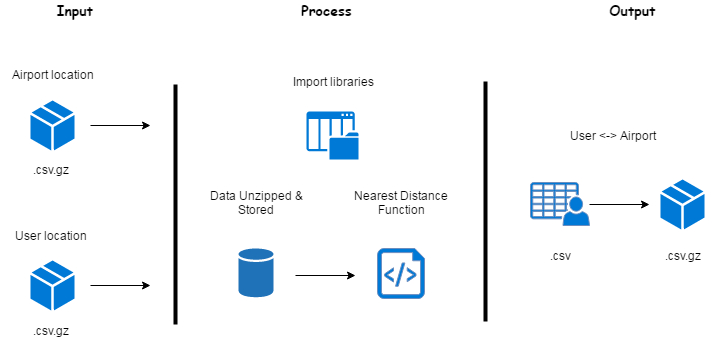

The diagram above was exported from draw.io. Its source (the exported page's mxGraphModel, read from the mxfile embedded in the PNG):
<mxGraphModel dx="1026" dy="538" grid="1" gridSize="10" guides="1" tooltips="1" connect="1" arrows="1" fold="1" page="1" pageScale="1" pageWidth="850" pageHeight="1100" background="#ffffff" math="0" shadow="0">
  <root>
    <mxCell id="0" />
    <mxCell id="1" parent="0" />
    <mxCell id="3" value="" style="shadow=0;dashed=0;html=1;strokeColor=none;labelPosition=center;verticalLabelPosition=bottom;verticalAlign=top;shape=mxgraph.mscae.cloud.service_package;fillColor=#0079D6;" vertex="1" parent="1">
      <mxGeometry x="103" y="291" width="44" height="50" as="geometry" />
    </mxCell>
    <mxCell id="4" value="" style="shadow=0;dashed=0;html=1;strokeColor=none;labelPosition=center;verticalLabelPosition=bottom;verticalAlign=top;shape=mxgraph.mscae.cloud.service_package;fillColor=#0079D6;" vertex="1" parent="1">
      <mxGeometry x="103" y="451" width="44" height="50" as="geometry" />
    </mxCell>
    <mxCell id="6" value="" style="shadow=0;dashed=0;html=1;strokeColor=#6c8ebf;shape=mxgraph.azure.script_file;fillColor=#0079d6;gradientColor=none;" vertex="1" parent="1">
      <mxGeometry x="450" y="439" width="47" height="50" as="geometry" />
    </mxCell>
    <mxCell id="7" value="" style="shadow=0;dashed=0;html=1;strokeColor=#6c8ebf;fillColor=#0079D6;labelPosition=center;verticalLabelPosition=bottom;verticalAlign=top;shape=mxgraph.office.users.csv_file;gradientColor=none;" vertex="1" parent="1">
      <mxGeometry x="603" y="373" width="59" height="43" as="geometry" />
    </mxCell>
    <mxCell id="8" value="" style="shadow=0;dashed=0;html=1;strokeColor=none;labelPosition=center;verticalLabelPosition=bottom;verticalAlign=top;shape=mxgraph.office.databases.database;fillColor=#2072B8;" vertex="1" parent="1">
      <mxGeometry x="311" y="439" width="35" height="49" as="geometry" />
    </mxCell>
    <mxCell id="9" value="" style="shadow=0;dashed=0;html=1;strokeColor=none;labelPosition=center;verticalLabelPosition=bottom;verticalAlign=top;shape=mxgraph.mscae.cloud.service_package;fillColor=#0079D6;" vertex="1" parent="1">
      <mxGeometry x="733" y="370" width="44" height="50" as="geometry" />
    </mxCell>
    <mxCell id="10" value="" style="line;strokeWidth=4;direction=south;html=1;perimeter=backbonePerimeter;points=[];outlineConnect=0;fillColor=#0079D6;gradientColor=none;" vertex="1" parent="1">
      <mxGeometry x="243" y="275" width="10" height="240" as="geometry" />
    </mxCell>
    <mxCell id="12" value="" style="line;strokeWidth=4;direction=south;html=1;perimeter=backbonePerimeter;points=[];outlineConnect=0;fillColor=#0079D6;gradientColor=none;" vertex="1" parent="1">
      <mxGeometry x="553" y="272" width="10" height="240" as="geometry" />
    </mxCell>
    <mxCell id="13" value="" style="endArrow=classic;html=1;" edge="1" parent="1">
      <mxGeometry width="50" height="50" relative="1" as="geometry">
        <mxPoint x="163" y="316" as="sourcePoint" />
        <mxPoint x="223" y="316" as="targetPoint" />
      </mxGeometry>
    </mxCell>
    <mxCell id="15" value="" style="endArrow=classic;html=1;" edge="1" parent="1">
      <mxGeometry x="163" y="476" width="50" height="50" as="geometry">
        <mxPoint x="163" y="476" as="sourcePoint" />
        <mxPoint x="223" y="476" as="targetPoint" />
      </mxGeometry>
    </mxCell>
    <mxCell id="16" value=".csv.gz" style="text;html=1;strokeColor=none;fillColor=none;align=center;verticalAlign=middle;whiteSpace=wrap;" vertex="1" parent="1">
      <mxGeometry x="103" y="511" width="40" height="20" as="geometry" />
    </mxCell>
    <mxCell id="17" value=".csv.gz" style="text;html=1;strokeColor=none;fillColor=none;align=center;verticalAlign=middle;whiteSpace=wrap;" vertex="1" parent="1">
      <mxGeometry x="103" y="350" width="40" height="20" as="geometry" />
    </mxCell>
    <mxCell id="19" value="Airport location" style="text;html=1;strokeColor=none;fillColor=none;align=center;verticalAlign=middle;whiteSpace=wrap;" vertex="1" parent="1">
      <mxGeometry x="75" y="255" width="100" height="20" as="geometry" />
    </mxCell>
    <mxCell id="20" value="User location" style="text;html=1;strokeColor=none;fillColor=none;align=center;verticalAlign=middle;whiteSpace=wrap;" vertex="1" parent="1">
      <mxGeometry x="73" y="416" width="100" height="20" as="geometry" />
    </mxCell>
    <mxCell id="21" value=".csv.gz" style="text;html=1;strokeColor=none;fillColor=none;align=center;verticalAlign=middle;whiteSpace=wrap;" vertex="1" parent="1">
      <mxGeometry x="735" y="436" width="40" height="20" as="geometry" />
    </mxCell>
    <mxCell id="22" value=".csv" style="text;html=1;strokeColor=none;fillColor=none;align=center;verticalAlign=middle;whiteSpace=wrap;" vertex="1" parent="1">
      <mxGeometry x="613" y="436" width="40" height="20" as="geometry" />
    </mxCell>
    <mxCell id="27" value="" style="endArrow=classic;html=1;" edge="1" parent="1">
      <mxGeometry x="368" y="466" width="50" height="50" as="geometry">
        <mxPoint x="368" y="466" as="sourcePoint" />
        <mxPoint x="428" y="466" as="targetPoint" />
      </mxGeometry>
    </mxCell>
    <mxCell id="28" value="" style="endArrow=classic;html=1;" edge="1" parent="1">
      <mxGeometry x="662" y="395" width="50" height="50" as="geometry">
        <mxPoint x="662" y="395" as="sourcePoint" />
        <mxPoint x="722" y="395" as="targetPoint" />
      </mxGeometry>
    </mxCell>
    <mxCell id="29" value="Data Unzipped &amp;amp; Stored" style="text;html=1;strokeColor=none;fillColor=none;align=center;verticalAlign=middle;whiteSpace=wrap;" vertex="1" parent="1">
      <mxGeometry x="279" y="383" width="100" height="20" as="geometry" />
    </mxCell>
    <mxCell id="30" value="Nearest Distance Function" style="text;html=1;strokeColor=none;fillColor=none;align=center;verticalAlign=middle;whiteSpace=wrap;" vertex="1" parent="1">
      <mxGeometry x="424" y="383" width="100" height="20" as="geometry" />
    </mxCell>
    <mxCell id="32" value="" style="shadow=0;dashed=0;html=1;strokeColor=none;fillColor=#0079D6;labelPosition=center;verticalLabelPosition=bottom;verticalAlign=top;shape=mxgraph.office.concepts.list_library;" vertex="1" parent="1">
      <mxGeometry x="379" y="302" width="52" height="48" as="geometry" />
    </mxCell>
    <mxCell id="33" value="Import libraries" style="text;html=1;strokeColor=none;fillColor=none;align=center;verticalAlign=middle;whiteSpace=wrap;" vertex="1" parent="1">
      <mxGeometry x="355" y="262" width="100" height="20" as="geometry" />
    </mxCell>
    <mxCell id="34" value="User &amp;lt;-&amp;gt; Airport" style="text;html=1;strokeColor=none;fillColor=none;align=center;verticalAlign=middle;whiteSpace=wrap;" vertex="1" parent="1">
      <mxGeometry x="635" y="316" width="100" height="20" as="geometry" />
    </mxCell>
    <mxCell id="37" value="&lt;b&gt;&lt;font style=&quot;font-size: 14px&quot; face=&quot;Comic Sans MS&quot;&gt;Input&lt;/font&gt;&lt;/b&gt;" style="text;html=1;strokeColor=none;fillColor=none;align=center;verticalAlign=middle;whiteSpace=wrap;" vertex="1" parent="1">
      <mxGeometry x="127" y="191" width="40" height="20" as="geometry" />
    </mxCell>
    <mxCell id="38" value="&lt;b&gt;&lt;font style=&quot;font-size: 14px&quot; face=&quot;Comic Sans MS&quot;&gt;Process&lt;/font&gt;&lt;/b&gt;" style="text;html=1;strokeColor=none;fillColor=none;align=center;verticalAlign=middle;whiteSpace=wrap;" vertex="1" parent="1">
      <mxGeometry x="379" y="191" width="40" height="20" as="geometry" />
    </mxCell>
    <mxCell id="39" value="&lt;font face=&quot;Comic Sans MS&quot;&gt;&lt;span style=&quot;font-size: 14px&quot;&gt;&lt;b&gt;Output&lt;/b&gt;&lt;/span&gt;&lt;/font&gt;" style="text;html=1;strokeColor=none;fillColor=none;align=center;verticalAlign=middle;whiteSpace=wrap;" vertex="1" parent="1">
      <mxGeometry x="685" y="191" width="40" height="20" as="geometry" />
    </mxCell>
  </root>
</mxGraphModel>